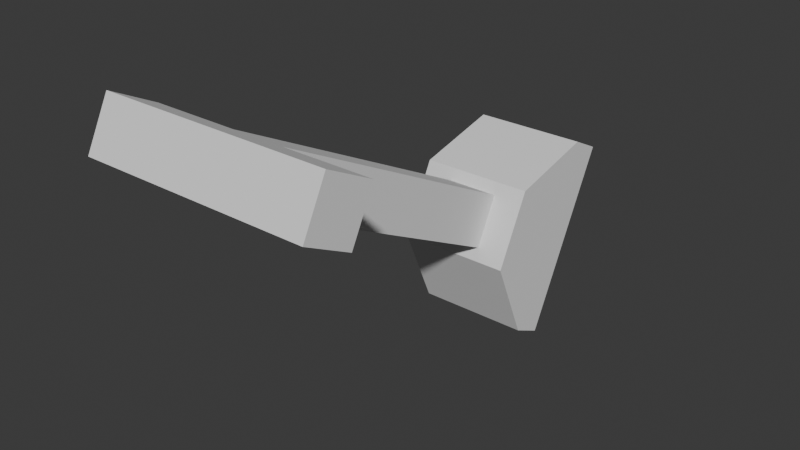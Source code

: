 # Source: tram_levers.blend  (saved by Blender 5.0.119; exported with 4.5.12 LTS)
import bpy
from mathutils import Matrix  # noqa: F401  (used for matrix-valued properties, if any)

bpy.ops.wm.read_factory_settings(use_empty=True)
scene = bpy.context.scene
scene.name = 'Scene'

# ---- collections
col_collection = bpy.data.collections.new('Collection'); scene.collection.children.link(col_collection)

# ---- world
world_world = bpy.data.worlds.new('World'); scene.world = world_world
world_world.use_nodes = True; world_world.node_tree.nodes.clear()
_N = world_world.node_tree.nodes; _L = world_world.node_tree.links
n0 = _N.new('ShaderNodeOutputWorld'); n0.name = 'World Output'; n0.location = (200, 100)
n1 = _N.new('ShaderNodeBackground'); n1.name = 'Background'; n1.location = (-200, 100)
n1.inputs[0].default_value = (0.05088, 0.05088, 0.05088, 1.0)
_L.new(n1.outputs[0], n0.inputs[0])
n0.is_active_output = True
world_world.color = (0.05088, 0.05088, 0.05088)
world_world.sun_shadow_jitter_overblur = 0.0

# ---- meshes
me_plane_003 = bpy.data.meshes.new('Plane.003')
me_plane_003.from_pydata([(0.2376, 0.375, 0.65), (0.3024, 0.375, 0.65), (0.2376, 0.325, 0.55), (0.3024, 0.325, 0.55), (0.2376, 0.3571, 0.6589), (0.3024, 0.3571, 0.6589), (0.2376, 0.3071, 0.5589), (0.3024, 0.3071, 0.5589), (0.2376, 0.3063, 0.6468), (0.3024, 0.3063, 0.6468), (0.2376, 0.2863, 0.6068), (0.3024, 0.2863, 0.6068)], [], [(4, 6, 10, 8), (3, 1, 5, 7), (2, 3, 7, 6), (0, 2, 6, 4), (1, 0, 4, 5), (9, 8, 10, 11), (5, 4, 8, 9), (7, 5, 9, 11), (6, 7, 11, 10)])
_uv = me_plane_003.uv_layers.new(name='UVMap')
_uv.uv.foreach_set('vector', [0.0, 0.0, 0.0, 0.0, 0.0, 0.0, 0.0, 0.0, 1.0, 0.0, 1.0, 0.0, 1.0, 0.0, 1.0, 0.0, 0.0, 0.0, 1.0, 0.0, 1.0, 0.0, 0.0, 0.0, 0.0, 0.0, 0.0, 0.0, 0.0, 0.0, 0.0, 0.0, 1.0, 0.0, 0.0, 0.0, 0.0, 0.0, 1.0, 0.0, 1.0, 0.0, 0.0, 0.0, 0.0, 0.0, 1.0, 0.0, 1.0, 0.0, 0.0, 0.0, 0.0, 0.0, 1.0, 0.0, 1.0, 0.0, 1.0, 0.0, 1.0, 0.0, 1.0, 0.0, 0.0, 0.0, 1.0, 0.0, 1.0, 0.0, 0.0, 0.0])
me_plane_003.update()
me_cube_001 = bpy.data.meshes.new('Cube.001')
me_cube_001.from_pydata([(-0.015, -0.1806, 0.07516), (-0.015, -0.1669, 0.1019), (-0.015, 0.006555, -0.02017), (-0.015, 0.02017, 0.006555), (0.015, -0.1806, 0.07516), (0.015, -0.1669, 0.1019), (0.015, 0.006555, -0.02017), (0.015, 0.02017, 0.006555), (-0.015, -0.2073, 0.08878), (-0.015, -0.1937, 0.1155), (0.015, -0.1937, 0.1155), (0.015, -0.2073, 0.08878), (0.065, -0.1669, 0.1019), (0.065, -0.1806, 0.07516), (0.065, -0.1937, 0.1155), (0.065, -0.2073, 0.08878), (-0.065, -0.1806, 0.07516), (-0.065, -0.1669, 0.1019), (-0.065, -0.2073, 0.08878), (-0.065, -0.1937, 0.1155)], [], [(0, 1, 3, 2), (2, 3, 7, 6), (6, 7, 5, 4), (5, 1, 9, 10), (2, 6, 4, 0), (7, 3, 1, 5), (11, 10, 9, 8), (10, 11, 15, 14), (9, 1, 17, 19), (0, 4, 11, 8), (13, 12, 14, 15), (4, 5, 12, 13), (11, 4, 13, 15), (5, 10, 14, 12), (17, 16, 18, 19), (1, 0, 16, 17), (8, 9, 19, 18), (0, 8, 18, 16)])
_uv = me_cube_001.uv_layers.new(name='UVMap')
_uv.uv.foreach_set('vector', [0.375, 0.0, 0.625, 0.0, 0.625, 0.25, 0.375, 0.25, 0.375, 0.25, 0.625, 0.25, 0.625, 0.5, 0.375, 0.5, 0.375, 0.5, 0.625, 0.5, 0.625, 0.75, 0.375, 0.75, 0.625, 0.75, 0.875, 0.75, 0.875, 0.75, 0.625, 0.75, 0.125, 0.5, 0.375, 0.5, 0.375, 0.75, 0.125, 0.75, 0.625, 0.5, 0.875, 0.5, 0.875, 0.75, 0.625, 0.75, 0.375, 0.75, 0.625, 0.75, 0.625, 1.0, 0.375, 1.0, 0.625, 0.75, 0.375, 0.75, 0.375, 0.75, 0.625, 0.75, 0.875, 0.75, 0.875, 0.75, 0.875, 0.75, 0.875, 0.75, 0.125, 0.75, 0.375, 0.75, 0.375, 0.75, 0.125, 0.75, 0.375, 0.75, 0.625, 0.75, 0.625, 0.75, 0.375, 0.75, 0.375, 0.75, 0.625, 0.75, 0.625, 0.75, 0.375, 0.75, 0.375, 0.75, 0.375, 0.75, 0.375, 0.75, 0.375, 0.75, 0.625, 0.75, 0.625, 0.75, 0.625, 0.75, 0.625, 0.75, 0.625, 0.0, 0.375, 0.0, 0.375, 0.0, 0.625, 0.0, 0.625, 0.0, 0.375, 0.0, 0.375, 0.0, 0.625, 0.0, 0.375, 1.0, 0.625, 1.0, 0.625, 1.0, 0.375, 1.0, 0.125, 0.75, 0.125, 0.75, 0.125, 0.75, 0.125, 0.75])
me_cube_001.update()

# ---- objects
ob_levermount = bpy.data.objects.new('LeverMount', me_plane_003)
ob_lever = bpy.data.objects.new('Lever', me_cube_001)

# ---- transforms, parenting, visibility, modifiers, constraints
ob_levermount.location = (0.0, 0.0, 0.0)
ob_lever.location = (0.27, 0.3142, 0.6179)

# ---- collection membership
scene.collection.objects.link(ob_levermount)
scene.collection.objects.link(ob_lever)

# ---- scene / render settings (as saved in the file)
scene.frame_start = 1; scene.frame_end = 250; scene.frame_set(1)
scene.render.engine = 'BLENDER_EEVEE_NEXT'
scene.render.bake_bias = 0.0
scene.render.bake_samples = 0
scene.cycles.sampling_pattern = 'TABULATED_SOBOL'
scene.eevee.use_volume_custom_range = False
bpy.context.view_layer.update()

# ---- added for rendering (the .blend has no active camera and no usable light): camera, sun
cam_auto = bpy.data.cameras.new('AutoCamera')
cam_auto.lens = 50.0
cam_auto.sensor_width = 36.0
cam_auto.clip_end = 1000.0
ob_auto_camera = bpy.data.objects.new('AutoCamera', cam_auto)
scene.collection.objects.link(ob_auto_camera)
ob_auto_camera.location = (0.593689, -0.147458, 0.900652)
ob_auto_camera.rotation_euler = (1.09748, -7.21219e-08, 0.694738)
scene.camera = ob_auto_camera
light_auto_sun = bpy.data.lights.new('AutoSun', 'SUN')
light_auto_sun.energy = 3.0
light_auto_sun.angle = 0.0523599
ob_auto_sun = bpy.data.objects.new('AutoSun', light_auto_sun)
scene.collection.objects.link(ob_auto_sun)
ob_auto_sun.rotation_euler = (0.872665, 0.174533, 0.523599)
bpy.context.view_layer.update()
